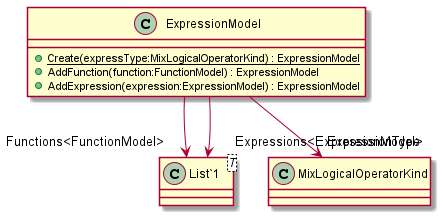

The diagram above was rendered by PlantUML. Its source (embedded in the PNG):
@startuml
class ExpressionModel {
    + {static} Create(expressType:MixLogicalOperatorKind) : ExpressionModel
    + AddFunction(function:FunctionModel) : ExpressionModel
    + AddExpression(expression:ExpressionModel) : ExpressionModel
}
class "List`1"<T> {
}
ExpressionModel --> "ExpressionType" MixLogicalOperatorKind
ExpressionModel --> "Functions<FunctionModel>" "List`1"
ExpressionModel --> "Expressions<ExpressionModel>" "List`1"
@enduml